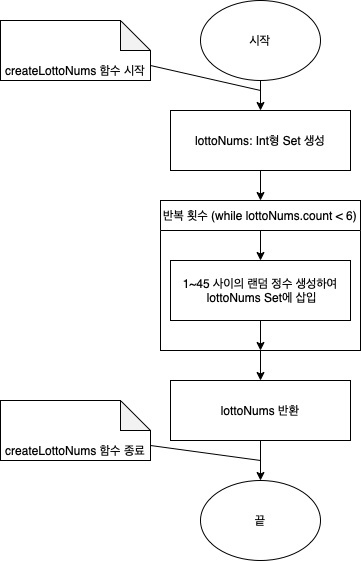

The diagram above was exported from draw.io. Its source (the exported page's mxGraphModel, read from the mxfile embedded in the PNG):
<mxGraphModel dx="988" dy="1016" grid="1" gridSize="10" guides="1" tooltips="1" connect="1" arrows="1" fold="1" page="1" pageScale="1" pageWidth="827" pageHeight="1169" math="0" shadow="0">
  <root>
    <mxCell id="WIyWlLk6GJQsqaUBKTNV-0" />
    <mxCell id="WIyWlLk6GJQsqaUBKTNV-1" parent="WIyWlLk6GJQsqaUBKTNV-0" />
    <mxCell id="X4pWppKD6ssh2pSeneg1-6" style="edgeStyle=orthogonalEdgeStyle;rounded=0;orthogonalLoop=1;jettySize=auto;html=1;exitX=0.5;exitY=1;exitDx=0;exitDy=0;entryX=0.5;entryY=0;entryDx=0;entryDy=0;" edge="1" parent="WIyWlLk6GJQsqaUBKTNV-1" source="X4pWppKD6ssh2pSeneg1-1" target="X4pWppKD6ssh2pSeneg1-2">
      <mxGeometry relative="1" as="geometry" />
    </mxCell>
    <mxCell id="X4pWppKD6ssh2pSeneg1-1" value="lottoNums: Int형 Set 생성" style="rounded=0;whiteSpace=wrap;html=1;" vertex="1" parent="WIyWlLk6GJQsqaUBKTNV-1">
      <mxGeometry x="190" y="120" width="180" height="60" as="geometry" />
    </mxCell>
    <mxCell id="X4pWppKD6ssh2pSeneg1-12" style="edgeStyle=orthogonalEdgeStyle;rounded=0;orthogonalLoop=1;jettySize=auto;html=1;exitX=0.5;exitY=1;exitDx=0;exitDy=0;entryX=0.5;entryY=0;entryDx=0;entryDy=0;" edge="1" parent="WIyWlLk6GJQsqaUBKTNV-1" source="X4pWppKD6ssh2pSeneg1-2" target="X4pWppKD6ssh2pSeneg1-11">
      <mxGeometry relative="1" as="geometry" />
    </mxCell>
    <mxCell id="X4pWppKD6ssh2pSeneg1-2" value="반복 횟수 (while lottoNums.count &lt; 6)" style="swimlane;fontStyle=0;startSize=30;" vertex="1" parent="WIyWlLk6GJQsqaUBKTNV-1">
      <mxGeometry x="180" y="210" width="200" height="150" as="geometry" />
    </mxCell>
    <mxCell id="X4pWppKD6ssh2pSeneg1-17" style="edgeStyle=orthogonalEdgeStyle;rounded=0;orthogonalLoop=1;jettySize=auto;html=1;exitX=0.5;exitY=1;exitDx=0;exitDy=0;entryX=0.5;entryY=1;entryDx=0;entryDy=0;" edge="1" parent="X4pWppKD6ssh2pSeneg1-2" source="X4pWppKD6ssh2pSeneg1-3" target="X4pWppKD6ssh2pSeneg1-2">
      <mxGeometry relative="1" as="geometry" />
    </mxCell>
    <mxCell id="X4pWppKD6ssh2pSeneg1-3" value="1~45 사이의 랜덤 정수 생성하여 &amp;nbsp;lottoNums Set에 삽입" style="rounded=0;whiteSpace=wrap;html=1;" vertex="1" parent="X4pWppKD6ssh2pSeneg1-2">
      <mxGeometry x="10" y="60" width="180" height="60" as="geometry" />
    </mxCell>
    <mxCell id="X4pWppKD6ssh2pSeneg1-9" value="" style="endArrow=classic;html=1;rounded=0;entryX=0.5;entryY=0;entryDx=0;entryDy=0;" edge="1" parent="X4pWppKD6ssh2pSeneg1-2" target="X4pWppKD6ssh2pSeneg1-3">
      <mxGeometry width="50" height="50" relative="1" as="geometry">
        <mxPoint x="100" y="30" as="sourcePoint" />
        <mxPoint x="150" y="40" as="targetPoint" />
        <Array as="points" />
      </mxGeometry>
    </mxCell>
    <mxCell id="X4pWppKD6ssh2pSeneg1-5" style="edgeStyle=orthogonalEdgeStyle;rounded=0;orthogonalLoop=1;jettySize=auto;html=1;exitX=0.5;exitY=1;exitDx=0;exitDy=0;" edge="1" parent="WIyWlLk6GJQsqaUBKTNV-1" source="X4pWppKD6ssh2pSeneg1-4" target="X4pWppKD6ssh2pSeneg1-1">
      <mxGeometry relative="1" as="geometry" />
    </mxCell>
    <mxCell id="X4pWppKD6ssh2pSeneg1-4" value="시작" style="ellipse;whiteSpace=wrap;html=1;" vertex="1" parent="WIyWlLk6GJQsqaUBKTNV-1">
      <mxGeometry x="220" y="10" width="120" height="80" as="geometry" />
    </mxCell>
    <mxCell id="X4pWppKD6ssh2pSeneg1-7" value="createLottoNums 함수 시작" style="shape=note;whiteSpace=wrap;html=1;backgroundOutline=1;darkOpacity=0.05;align=center;verticalAlign=bottom;" vertex="1" parent="WIyWlLk6GJQsqaUBKTNV-1">
      <mxGeometry x="20" y="30" width="150" height="60" as="geometry" />
    </mxCell>
    <mxCell id="X4pWppKD6ssh2pSeneg1-8" value="" style="endArrow=none;html=1;rounded=0;entryX=0;entryY=0;entryDx=150;entryDy=45;entryPerimeter=0;" edge="1" parent="WIyWlLk6GJQsqaUBKTNV-1" target="X4pWppKD6ssh2pSeneg1-7">
      <mxGeometry width="50" height="50" relative="1" as="geometry">
        <mxPoint x="280" y="100" as="sourcePoint" />
        <mxPoint x="410" y="200" as="targetPoint" />
      </mxGeometry>
    </mxCell>
    <mxCell id="X4pWppKD6ssh2pSeneg1-15" style="edgeStyle=orthogonalEdgeStyle;rounded=0;orthogonalLoop=1;jettySize=auto;html=1;exitX=0.5;exitY=1;exitDx=0;exitDy=0;entryX=0.5;entryY=0;entryDx=0;entryDy=0;" edge="1" parent="WIyWlLk6GJQsqaUBKTNV-1" source="X4pWppKD6ssh2pSeneg1-11" target="X4pWppKD6ssh2pSeneg1-14">
      <mxGeometry relative="1" as="geometry" />
    </mxCell>
    <mxCell id="X4pWppKD6ssh2pSeneg1-11" value="lottoNums 반환" style="rounded=0;whiteSpace=wrap;html=1;" vertex="1" parent="WIyWlLk6GJQsqaUBKTNV-1">
      <mxGeometry x="190" y="390" width="180" height="60" as="geometry" />
    </mxCell>
    <mxCell id="X4pWppKD6ssh2pSeneg1-13" value="createLottoNums 함수 종료" style="shape=note;whiteSpace=wrap;html=1;backgroundOutline=1;darkOpacity=0.05;align=center;verticalAlign=bottom;" vertex="1" parent="WIyWlLk6GJQsqaUBKTNV-1">
      <mxGeometry x="20" y="410" width="150" height="60" as="geometry" />
    </mxCell>
    <mxCell id="X4pWppKD6ssh2pSeneg1-14" value="끝" style="ellipse;whiteSpace=wrap;html=1;" vertex="1" parent="WIyWlLk6GJQsqaUBKTNV-1">
      <mxGeometry x="220" y="490" width="120" height="80" as="geometry" />
    </mxCell>
    <mxCell id="X4pWppKD6ssh2pSeneg1-16" value="" style="endArrow=none;html=1;rounded=0;entryX=0;entryY=0;entryDx=150;entryDy=45;entryPerimeter=0;" edge="1" parent="WIyWlLk6GJQsqaUBKTNV-1" target="X4pWppKD6ssh2pSeneg1-13">
      <mxGeometry width="50" height="50" relative="1" as="geometry">
        <mxPoint x="280" y="470" as="sourcePoint" />
        <mxPoint x="370" y="200" as="targetPoint" />
      </mxGeometry>
    </mxCell>
  </root>
</mxGraphModel>